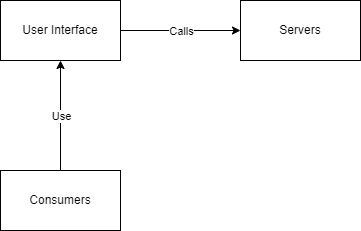

The diagram above was exported from draw.io. Its source (the exported page's mxGraphModel, read from the mxfile embedded in the PNG):
<mxGraphModel dx="1550" dy="809" grid="1" gridSize="10" guides="1" tooltips="1" connect="1" arrows="1" fold="1" page="1" pageScale="1" pageWidth="850" pageHeight="1100" math="0" shadow="0">
  <root>
    <mxCell id="0" />
    <mxCell id="1" parent="0" />
    <mxCell id="xlkju7bJe1U41r9Da6Ro-1" value="User Interface" style="rounded=0;whiteSpace=wrap;html=1;" vertex="1" parent="1">
      <mxGeometry x="80" y="80" width="120" height="60" as="geometry" />
    </mxCell>
    <mxCell id="xlkju7bJe1U41r9Da6Ro-2" value="Consumers" style="rounded=0;whiteSpace=wrap;html=1;" vertex="1" parent="1">
      <mxGeometry x="80" y="250" width="120" height="60" as="geometry" />
    </mxCell>
    <mxCell id="xlkju7bJe1U41r9Da6Ro-3" value="Servers" style="rounded=0;whiteSpace=wrap;html=1;" vertex="1" parent="1">
      <mxGeometry x="320" y="80" width="120" height="60" as="geometry" />
    </mxCell>
    <mxCell id="xlkju7bJe1U41r9Da6Ro-7" value="" style="endArrow=classic;html=1;rounded=0;exitX=0.5;exitY=0;exitDx=0;exitDy=0;entryX=0.5;entryY=1;entryDx=0;entryDy=0;" edge="1" parent="1" source="xlkju7bJe1U41r9Da6Ro-2" target="xlkju7bJe1U41r9Da6Ro-1">
      <mxGeometry relative="1" as="geometry">
        <mxPoint x="300" y="210" as="sourcePoint" />
        <mxPoint x="400" y="210" as="targetPoint" />
      </mxGeometry>
    </mxCell>
    <mxCell id="xlkju7bJe1U41r9Da6Ro-8" value="Use" style="edgeLabel;resizable=0;html=1;align=center;verticalAlign=middle;" connectable="0" vertex="1" parent="xlkju7bJe1U41r9Da6Ro-7">
      <mxGeometry relative="1" as="geometry" />
    </mxCell>
    <mxCell id="xlkju7bJe1U41r9Da6Ro-9" value="" style="endArrow=classic;html=1;rounded=0;exitX=1;exitY=0.5;exitDx=0;exitDy=0;entryX=0;entryY=0.5;entryDx=0;entryDy=0;" edge="1" parent="1" source="xlkju7bJe1U41r9Da6Ro-1" target="xlkju7bJe1U41r9Da6Ro-3">
      <mxGeometry relative="1" as="geometry">
        <mxPoint x="370" y="340" as="sourcePoint" />
        <mxPoint x="470" y="340" as="targetPoint" />
      </mxGeometry>
    </mxCell>
    <mxCell id="xlkju7bJe1U41r9Da6Ro-10" value="Calls" style="edgeLabel;resizable=0;html=1;align=center;verticalAlign=middle;" connectable="0" vertex="1" parent="xlkju7bJe1U41r9Da6Ro-9">
      <mxGeometry relative="1" as="geometry" />
    </mxCell>
  </root>
</mxGraphModel>